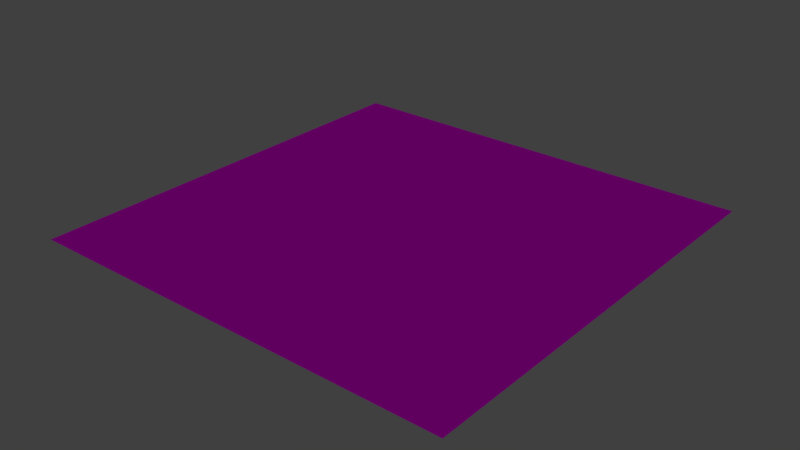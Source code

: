 # Source: floor.blend  (saved by Blender 2.79.0; exported with 4.5.12 LTS)
import bpy
from mathutils import Matrix  # noqa: F401  (used for matrix-valued properties, if any)

bpy.ops.wm.read_factory_settings(use_empty=True)
scene = bpy.context.scene
scene.name = 'Scene'

# ---- collections
col_collection_1 = bpy.data.collections.new('Collection 1'); scene.collection.children.link(col_collection_1)

# ---- images (referenced by path relative to the original .blend; pixels are not part of the script)
import os
ASSET_DIR = os.environ.get("B2B_ASSET_DIR", "")  # directory of the original .blend (textures are referenced by path, not embedded)
HERE = os.path.dirname(os.path.abspath(__file__))  # packed textures are extracted next to this script under _unpacked/

def load_image(name, relpath, width, height, colorspace="sRGB"):
    """Load a texture the original file referenced (path relative to the .blend, or extracted next to this script)."""
    p = next((c for c in (os.path.join(HERE, relpath), os.path.join(ASSET_DIR, relpath)) if relpath and os.path.exists(c)), "")
    if p:
        img = bpy.data.images.load(p, check_existing=True)
        img.name = name
    else:  # same state as the original file: an image datablock whose file is absent (Cycles renders it pink)
        img = bpy.data.images.new(name, width, height)
        img.source = "FILE"
        img.filepath = "//" + (relpath or name)
    img.colorspace_settings.name = colorspace
    return img
img_floor_albedo_dithered_png = load_image('floor_ALBEDO_dithered.png', 'Textures/floor_ALBEDO_dithered.png', 1024, 1024, 'sRGB')
img_floor_normal_png = load_image('floor_NORMAL.png', 'Textures/floor_NORMAL.png', 1024, 1024, 'sRGB')

# ---- materials (node trees are filled in below, after node groups)
mat_material_002 = bpy.data.materials.new('Material.002')
mat_material_002.alpha_threshold = 0.0
mat_material_002.roughness = 0.5

# ---- material node trees
mat_material_002.use_nodes = True; mat_material_002.node_tree.nodes.clear()
_N = mat_material_002.node_tree.nodes; _L = mat_material_002.node_tree.links
n0 = _N.new('ShaderNodeOutputMaterial'); n0.name = 'Material Output'; n0.location = (300, 300)
n1 = _N.new('ShaderNodeBsdfDiffuse'); n1.name = 'Diffuse BSDF'; n1.location = (10, 300)
n2 = _N.new('ShaderNodeTexImage'); n2.name = 'Image Texture'; n2.location = (-180, 300)
n2.width = 140
n2.image = img_floor_albedo_dithered_png
n3 = _N.new('ShaderNodeNormalMap'); n3.name = 'Normal Map'; n3.location = (-190, 100)
n3.inputs[0].default_value = 4.5
n4 = _N.new('ShaderNodeTexImage'); n4.name = 'Image Texture.001'; n4.location = (-380, 0)
n4.width = 140
n4.image = img_floor_normal_png
_L.new(n1.outputs[0], n0.inputs[0])
_L.new(n2.outputs[0], n1.inputs[0])
_L.new(n3.outputs[0], n1.inputs[2])
_L.new(n4.outputs[0], n3.inputs[1])
n0.is_active_output = True

# ---- world
world_world = bpy.data.worlds.new('World'); scene.world = world_world
world_world.color = (0.05088, 0.05088, 0.05088)
world_world.use_sun_shadow = False
world_world.sun_shadow_jitter_overblur = 0.0
world_world.cycles.sampling_method = 'MANUAL'

# ---- lights
light_sun = bpy.data.lights.new('Sun', 'SUN')
light_sun.transmission_factor = 0.0
light_sun.angle = 0.1993
light_sun.energy = 1.0
light_sun.shadow_buffer_clip_start = 0.5
light_sun.shadow_soft_size = 0.1
light_sun.shadow_cascade_max_distance = 1000.0

# ---- meshes
me_floormesh = bpy.data.meshes.new('FloorMesh')
me_floormesh.from_pydata([(-1.0, -1.0, 0.0), (1.0, -1.0, 0.0), (-1.0, 1.0, 0.0), (1.0, 1.0, 0.0)], [], [(0, 1, 3, 2)])
_uv = me_floormesh.uv_layers.new(name='UVMap')
_uv.uv.foreach_set('vector', [0.0001, 9.998e-05, 0.9999, 9.998e-05, 0.9999, 0.9999, 9.998e-05, 0.9999])
me_floormesh.materials.append(mat_material_002)
me_floormesh.use_remesh_preserve_volume = False
me_floormesh.use_remesh_preserve_attributes = False
me_floormesh.use_mirror_vertex_groups = False
me_floormesh.update()

# ---- objects
ob_sun = bpy.data.objects.new('Sun', light_sun)
ob_basefloor_008 = bpy.data.objects.new('Basefloor.008', me_floormesh)
ob_basefloor_007 = bpy.data.objects.new('Basefloor.007', me_floormesh)
ob_basefloor_006 = bpy.data.objects.new('Basefloor.006', me_floormesh)
ob_basefloor_005 = bpy.data.objects.new('Basefloor.005', me_floormesh)
ob_basefloor_004 = bpy.data.objects.new('Basefloor.004', me_floormesh)
ob_basefloor_003 = bpy.data.objects.new('Basefloor.003', me_floormesh)
ob_basefloor_002 = bpy.data.objects.new('Basefloor.002', me_floormesh)
ob_basefloor_001 = bpy.data.objects.new('Basefloor.001', me_floormesh)
ob_basefloor = bpy.data.objects.new('Basefloor', me_floormesh)

# ---- transforms, parenting, visibility, modifiers, constraints
ob_sun.location = (-0.2827, 4.105, 3.042)
ob_sun.rotation_euler = (1.249, -0.6488, 0.2852)
ob_sun.lineart.crease_threshold = 0.0
ob_basefloor_008.location = (2.0, 2.0, 0.0)
ob_basefloor_008.lineart.crease_threshold = 0.0
ob_basefloor_007.location = (-2.0, 2.0, 0.0)
ob_basefloor_007.lineart.crease_threshold = 0.0
ob_basefloor_006.location = (0.0, 2.0, 0.0)
ob_basefloor_006.lineart.crease_threshold = 0.0
ob_basefloor_005.location = (0.0, -2.0, 0.0)
ob_basefloor_005.lineart.crease_threshold = 0.0
ob_basefloor_004.location = (-2.0, -2.0, 0.0)
ob_basefloor_004.lineart.crease_threshold = 0.0
ob_basefloor_003.location = (2.0, -2.0, 0.0)
ob_basefloor_003.lineart.crease_threshold = 0.0
ob_basefloor_002.location = (2.0, 0.0, 0.0)
ob_basefloor_002.lineart.crease_threshold = 0.0
ob_basefloor_001.location = (-2.0, 0.0, 0.0)
ob_basefloor_001.lineart.crease_threshold = 0.0
ob_basefloor.location = (0.0, 0.0, 0.0)
ob_basefloor.lineart.crease_threshold = 0.0

# ---- collection membership
col_collection_1.objects.link(ob_sun)
col_collection_1.objects.link(ob_basefloor_008)
col_collection_1.objects.link(ob_basefloor_007)
col_collection_1.objects.link(ob_basefloor_006)
col_collection_1.objects.link(ob_basefloor_005)
col_collection_1.objects.link(ob_basefloor_004)
col_collection_1.objects.link(ob_basefloor_003)
col_collection_1.objects.link(ob_basefloor_002)
col_collection_1.objects.link(ob_basefloor_001)
col_collection_1.objects.link(ob_basefloor)

# ---- scene / render settings (as saved in the file)
scene.frame_start = 1; scene.frame_end = 250; scene.frame_set(1)
scene.render.engine = 'CYCLES'
scene.render.resolution_percentage = 50
scene.render.dither_intensity = 0.0
scene.cycles.use_denoising = False
scene.cycles.samples = 128
scene.cycles.sampling_pattern = 'TABULATED_SOBOL'
scene.cycles.use_adaptive_sampling = False
scene.cycles.use_light_tree = False
scene.cycles.blur_glossy = 0.0
scene.cycles.sample_clamp_indirect = 0.0
scene.view_settings.view_transform = 'Standard'
bpy.context.view_layer.update()

# ---- added for rendering (the .blend has no active camera): camera
cam_auto = bpy.data.cameras.new('AutoCamera')
cam_auto.lens = 50.0
cam_auto.sensor_width = 36.0
cam_auto.clip_end = 1000.0
ob_auto_camera = bpy.data.objects.new('AutoCamera', cam_auto)
scene.collection.objects.link(ob_auto_camera)
ob_auto_camera.location = (7.85079, -9.42095, 6.28063)
ob_auto_camera.rotation_euler = (1.09748, -7.21219e-08, 0.694738)
scene.camera = ob_auto_camera
bpy.context.view_layer.update()
